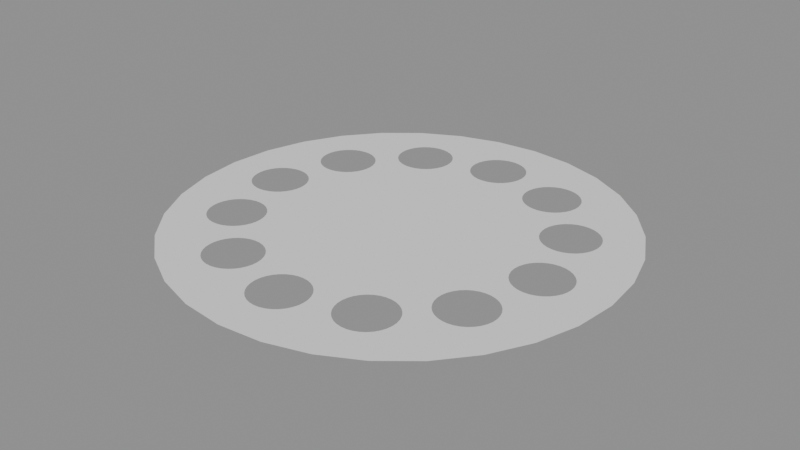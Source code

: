 # Source: phone.blend  (saved by Blender 5.1.29; exported with 4.5.12 LTS)
import bpy
from mathutils import Matrix  # noqa: F401  (used for matrix-valued properties, if any)

bpy.ops.wm.read_factory_settings(use_empty=True)
scene = bpy.context.scene
scene.name = 'Scene.001'

# ---- meshes
me_circle_002 = bpy.data.meshes.new('Circle.002')
me_circle_002.from_pydata([(0.0, 1.0, 0.0), (-0.1951, 0.9808, 0.0), (-0.3827, 0.9239, 0.0), (-0.5556, 0.8315, 0.0), (-0.7071, 0.7071, 0.0), (-0.8315, 0.5556, 0.0), (-0.9239, 0.3827, 0.0), (-0.9808, 0.1951, 0.0), (-1.0, 0.0, 0.0), (-0.9808, -0.1951, 0.0), (-0.9239, -0.3827, 0.0), (-0.8315, -0.5556, 0.0), (-0.7071, -0.7071, 0.0), (-0.5556, -0.8315, 0.0), (-0.3827, -0.9239, 0.0), (-0.1951, -0.9808, 0.0), (0.0, -1.0, 0.0), (0.1951, -0.9808, 0.0), (0.3827, -0.9239, 0.0), (0.5556, -0.8315, 0.0), (0.7071, -0.7071, 0.0), (0.8315, -0.5556, 0.0), (0.9239, -0.3827, 0.0), (0.9808, -0.1951, 0.0), (1.0, 0.0, 0.0), (0.9808, 0.1951, 0.0), (0.9239, 0.3827, 0.0), (0.8315, 0.5556, 0.0), (0.7071, 0.7071, 0.0), (0.5556, 0.8315, 0.0), (0.3827, 0.9239, 0.0), (0.1951, 0.9808, 0.0), (-0.7341, 0.3416, 0.0), (-0.73, 0.3168, 0.0), (-0.7333, 0.3667, 0.0), (-0.7172, 0.4141, 0.0), (-0.7212, 0.2933, 0.0), (-0.7276, 0.3912, 0.0), (-0.6629, 0.465, 0.0), (-0.6842, 0.4517, 0.0), (-0.6146, 0.4779, 0.0), (-0.565, 0.4714, 0.0), (-0.5895, 0.4771, 0.0), (-0.6394, 0.4738, 0.0), (-0.7026, 0.4345, 0.0), (-0.4771, 0.5895, 0.0), (-0.4779, 0.6146, 0.0), (-0.461, 0.5421, 0.0), (-0.465, 0.6629, 0.0), (-0.4714, 0.565, 0.0), (-0.4738, 0.6394, 0.0), (-0.4345, 0.7026, 0.0), (-0.3912, 0.7276, 0.0), (-0.4141, 0.7172, 0.0), (-0.3416, 0.7341, 0.0), (-0.2933, 0.7212, 0.0), (-0.3168, 0.73, 0.0), (-0.3667, 0.7333, 0.0), (-0.4517, 0.6842, 0.0), (-0.5421, 0.461, 0.0), (-0.7341, -0.3416, 0.0), (-0.7333, -0.3667, 0.0), (-0.73, -0.3168, 0.0), (-0.7172, -0.4141, 0.0), (-0.7276, -0.3912, 0.0), (-0.7212, -0.2933, 0.0), (-0.6629, -0.465, 0.0), (-0.6842, -0.4517, 0.0), (-0.6146, -0.4779, 0.0), (-0.565, -0.4714, 0.0), (-0.5895, -0.4771, 0.0), (-0.6394, -0.4738, 0.0), (-0.7026, -0.4345, 0.0), (-0.4779, -0.6146, 0.0), (-0.4771, -0.5895, 0.0), (-0.465, -0.6629, 0.0), (-0.461, -0.5421, 0.0), (-0.4738, -0.6394, 0.0), (-0.4714, -0.565, 0.0), (-0.4345, -0.7026, 0.0), (-0.3912, -0.7276, 0.0), (-0.4141, -0.7172, 0.0), (-0.3416, -0.7341, 0.0), (-0.2933, -0.7212, 0.0), (-0.3168, -0.73, 0.0), (-0.3667, -0.7333, 0.0), (-0.4517, -0.6842, 0.0), (-0.5421, -0.461, 0.0), (0.2933, -0.7212, 0.0), (0.3168, -0.73, 0.0), (0.3416, -0.7341, 0.0), (0.3667, -0.7333, 0.0), (0.4141, -0.7172, 0.0), (0.3912, -0.7276, 0.0), (0.4517, -0.6842, 0.0), (0.461, -0.5421, 0.0), (0.4779, -0.6146, 0.0), (0.4738, -0.6394, 0.0), (0.4771, -0.5895, 0.0), (0.465, -0.6629, 0.0), (0.4714, -0.565, 0.0), (0.4345, -0.7026, 0.0), (0.5421, -0.461, 0.0), (0.5895, -0.4771, 0.0), (0.565, -0.4714, 0.0), (0.6394, -0.4738, 0.0), (0.6842, -0.4517, 0.0), (0.6629, -0.465, 0.0), (0.6146, -0.4779, 0.0), (0.7026, -0.4345, 0.0), (0.7172, -0.4141, 0.0), (0.7212, -0.2933, 0.0), (0.7333, -0.3667, 0.0), (0.7341, -0.3416, 0.0), (0.7276, -0.3912, 0.0), (0.73, -0.3168, 0.0), (0.2933, 0.7212, 0.0), (0.3168, 0.73, 0.0), (0.3416, 0.7341, 0.0), (0.3667, 0.7333, 0.0), (0.4141, 0.7172, 0.0), (0.3912, 0.7276, 0.0), (0.4517, 0.6842, 0.0), (0.461, 0.5421, 0.0), (0.4779, 0.6146, 0.0), (0.4771, 0.5895, 0.0), (0.4738, 0.6394, 0.0), (0.4714, 0.565, 0.0), (0.465, 0.6629, 0.0), (0.4345, 0.7026, 0.0), (0.5421, 0.461, 0.0), (0.5895, 0.4771, 0.0), (0.565, 0.4714, 0.0), (0.6394, 0.4738, 0.0), (0.6842, 0.4517, 0.0), (0.6629, 0.465, 0.0), (0.6146, 0.4779, 0.0), (0.7026, 0.4345, 0.0), (0.7212, 0.2933, 0.0), (0.7172, 0.4141, 0.0), (0.7341, 0.3416, 0.0), (0.7333, 0.3667, 0.0), (0.73, 0.3168, 0.0), (0.7276, 0.3912, 0.0), (-0.8282, -5.96e-08, 0.0), (-0.8257, -0.025, 0.0), (-0.8257, 0.025, 0.0), (-0.8184, 0.04905, 0.0), (-0.8066, -0.07121, 0.0), (-0.8066, 0.07121, 0.0), (-0.7906, -0.09063, 0.0), (-0.8184, -0.04905, 0.0), (-0.7906, 0.09063, 0.0), (-0.749, 0.1184, 0.0), (-0.7712, -0.1066, 0.0), (-0.7712, 0.1066, 0.0), (-0.725, -0.1257, 0.0), (-0.749, -0.1184, 0.0), (-0.725, 0.1257, 0.0), (-0.675, -0.1257, 0.0), (-0.6907, -0.2536, 0.0), (-0.6703, -0.239, 0.0), (-0.7, -0.1282, 0.0), (-0.675, 0.1257, 0.0), (-0.7, 0.1282, 0.0), (-0.6703, 0.239, 0.0), (-0.6907, 0.2536, 0.0), (-0.6474, -0.2286, 0.0), (-0.6229, 0.2229, 0.0), (-0.6229, -0.2229, 0.0), (-0.651, -0.1184, 0.0), (-0.6288, -0.1066, 0.0), (-0.6288, 0.1066, 0.0), (-0.651, 0.1184, 0.0), (-0.6474, 0.2286, 0.0), (-0.7079, -0.272, 0.0), (-0.7079, 0.272, 0.0), (-0.5934, -0.07121, 0.0), (-0.5816, 0.04905, 0.0), (-0.5816, -0.04905, 0.0), (-0.5934, 0.07121, 0.0), (-0.5718, -1.192e-07, 0.0), (-0.5495, -0.235, 0.0), (-0.5495, 0.235, 0.0), (-0.573, -0.2262, 0.0), (-0.6094, -0.09063, 0.0), (-0.5282, -0.2483, 0.0), (-0.5743, -0.025, 0.0), (-0.5743, 0.025, 0.0), (-0.5282, 0.2483, 0.0), (-0.573, 0.2262, 0.0), (-0.6094, 0.09063, 0.0), (-0.4952, -0.2859, 0.0), (-0.5045, -0.428, 0.0), (-0.5099, -0.2655, 0.0), (-0.5099, 0.2655, 0.0), (-0.5045, 0.428, 0.0), (-0.4849, 0.3088, 0.0), (-0.4783, -0.3584, 0.0), (-0.4783, 0.3584, 0.0), (-0.4824, -0.3832, 0.0), (-0.4791, -0.3333, 0.0), (-0.4791, 0.3333, 0.0), (-0.4824, 0.3832, 0.0), (-0.4913, -0.4067, 0.0), (-0.4849, -0.3088, 0.0), (-0.4952, 0.2859, 0.0), (-0.4913, 0.4067, 0.0), (-0.5217, -0.4464, 0.0), (-0.5217, 0.4464, 0.0), (-0.5978, -0.2221, 0.0), (-0.5978, 0.2221, 0.0), (-0.428, -0.5045, 0.0), (-0.4464, -0.5217, 0.0), (-0.4464, 0.5217, 0.0), (-0.3832, 0.4824, 0.0), (-0.3832, -0.4824, 0.0), (-0.4067, 0.4913, 0.0), (-0.4067, -0.4913, 0.0), (-0.428, 0.5045, 0.0), (-0.3333, -0.4791, 0.0), (-0.3333, 0.4791, 0.0), (-0.3088, -0.4849, 0.0), (-0.3088, 0.4849, 0.0), (-0.3584, -0.4783, 0.0), (-0.3584, 0.4783, 0.0), (-0.2655, -0.5099, 0.0), (-0.2483, 0.5282, 0.0), (-0.2536, -0.6907, 0.0), (-0.2483, -0.5282, 0.0), (-0.2655, 0.5099, 0.0), (-0.2536, 0.6907, 0.0), (-0.2229, -0.6229, 0.0), (-0.2286, -0.6474, 0.0), (-0.2262, -0.573, 0.0), (-0.2262, 0.573, 0.0), (-0.2286, 0.6474, 0.0), (-0.239, -0.6703, 0.0), (-0.235, -0.5495, 0.0), (-0.235, 0.5495, 0.0), (-0.239, 0.6703, 0.0), (-0.272, -0.7079, 0.0), (-0.2859, -0.4952, 0.0), (-0.2859, 0.4952, 0.0), (-0.272, 0.7079, 0.0), (-0.1282, 0.7, 0.0), (-0.1282, -0.7, 0.0), (-0.1257, -0.725, 0.0), (-0.1257, -0.675, 0.0), (-0.1257, 0.675, 0.0), (-0.1257, 0.725, 0.0), (-0.1066, -0.7712, 0.0), (-0.1066, -0.6288, 0.0), (-0.1066, 0.6288, 0.0), (-0.1066, 0.7712, 0.0), (-0.1184, -0.749, 0.0), (-0.1184, -0.651, 0.0), (-0.2221, -0.5978, 0.0), (-0.2221, 0.5978, 0.0), (-0.1184, 0.651, 0.0), (-0.1184, 0.749, 0.0), (-0.04905, -0.8184, 0.0), (-0.07121, -0.8066, 0.0), (-0.07121, -0.5934, 0.0), (-0.07121, 0.5934, 0.0), (-0.07121, 0.8066, 0.0), (-0.025, 0.5743, 0.0), (-8.941e-08, -0.8282, 0.0), (-2.98e-08, 0.5718, 0.0), (0.0, 0.8282, 0.0), (-0.025, -0.8257, 0.0), (-0.025, -0.5743, 0.0), (-0.025, 0.8257, 0.0), (-0.04905, -0.5816, 0.0), (-0.04905, 0.5816, 0.0), (-0.04905, 0.8184, 0.0), (-0.09063, 0.7906, 0.0), (-0.09063, -0.7906, 0.0), (-0.09063, -0.6094, 0.0), (-0.09063, 0.6094, 0.0), (-0.2229, 0.6229, 0.0), (2.98e-08, -0.5718, 0.0), (0.025, -0.5743, 0.0), (0.025, -0.8257, 0.0), (0.025, 0.5743, 0.0), (0.025, 0.8257, 0.0), (0.04905, 0.8184, 0.0), (0.07121, -0.8066, 0.0), (0.07121, -0.5934, 0.0), (0.07121, 0.5934, 0.0), (0.07121, 0.8066, 0.0), (0.04905, -0.8184, 0.0), (0.04905, -0.5816, 0.0), (0.04905, 0.5816, 0.0), (0.09063, 0.7906, 0.0), (0.1066, -0.7712, 0.0), (0.1066, -0.6288, 0.0), (0.1066, 0.6288, 0.0), (0.1066, 0.7712, 0.0), (0.1282, -0.7, 0.0), (0.1282, 0.7, 0.0), (0.1257, -0.725, 0.0), (0.1257, -0.675, 0.0), (0.1257, 0.675, 0.0), (0.1257, 0.725, 0.0), (0.1184, -0.749, 0.0), (0.1184, -0.651, 0.0), (0.2221, -0.5978, 0.0), (0.2221, 0.5978, 0.0), (0.1184, 0.651, 0.0), (0.1184, 0.749, 0.0), (0.09063, -0.7906, 0.0), (0.09063, -0.6094, 0.0), (0.09063, 0.6094, 0.0), (0.2229, 0.6229, 0.0), (0.2286, -0.6474, 0.0), (0.2262, -0.573, 0.0), (0.2262, 0.573, 0.0), (0.2286, 0.6474, 0.0), (0.2655, -0.5099, 0.0), (0.2536, -0.6907, 0.0), (0.2483, -0.5282, 0.0), (0.2483, 0.5282, 0.0), (0.2536, 0.6907, 0.0), (0.239, -0.6703, 0.0), (0.235, -0.5495, 0.0), (0.235, 0.5495, 0.0), (0.239, 0.6703, 0.0), (0.2859, 0.4952, 0.0), (0.3333, -0.4791, 0.0), (0.3333, 0.4791, 0.0), (0.3088, -0.4849, 0.0), (0.3088, 0.4849, 0.0), (0.3832, -0.4824, 0.0), (0.3832, 0.4824, 0.0), (0.428, -0.5045, 0.0), (0.4464, 0.5217, 0.0), (0.4464, -0.5217, 0.0), (0.428, 0.5045, 0.0), (0.4067, -0.4913, 0.0), (0.4067, 0.4913, 0.0), (0.3584, -0.4783, 0.0), (0.3584, 0.4783, 0.0), (0.272, -0.7079, 0.0), (0.2859, -0.4952, 0.0), (0.2655, 0.5099, 0.0), (0.272, 0.7079, 0.0), (0.2229, -0.6229, 0.0), (0.4783, -0.3584, 0.0), (0.4824, 0.3832, 0.0), (0.4824, -0.3832, 0.0), (0.4791, -0.3333, 0.0), (0.4791, 0.3333, 0.0), (0.4783, 0.3584, 0.0), (0.4952, -0.2859, 0.0), (0.5099, 0.2655, 0.0), (0.5045, -0.428, 0.0), (0.5099, -0.2655, 0.0), (0.4952, 0.2859, 0.0), (0.5045, 0.428, 0.0), (0.4913, -0.4067, 0.0), (0.4849, -0.3088, 0.0), (0.4849, 0.3088, 0.0), (0.4913, 0.4067, 0.0), (0.5495, -0.235, 0.0), (0.5495, 0.235, 0.0), (0.5743, 0.025, 0.0), (0.5934, -0.07121, 0.0), (0.5934, 0.07121, 0.0), (0.5816, -0.04905, 0.0), (0.5816, 0.04905, 0.0), (0.573, -0.2262, 0.0), (0.6094, -0.09063, 0.0), (0.5282, -0.2483, 0.0), (0.5743, -0.025, 0.0), (0.5718, 0.0, 0.0), (0.5282, 0.2483, 0.0), (0.573, 0.2262, 0.0), (0.5217, -0.4464, 0.0), (0.5217, 0.4464, 0.0), (0.6474, -0.2286, 0.0), (0.6229, -0.2229, 0.0), (0.651, -0.1184, 0.0), (0.6288, -0.1066, 0.0), (0.6288, 0.1066, 0.0), (0.651, 0.1184, 0.0), (0.6229, 0.2229, 0.0), (0.6703, 0.239, 0.0), (0.6907, -0.2536, 0.0), (0.6703, -0.239, 0.0), (0.7, -0.1282, 0.0), (0.675, -0.1257, 0.0), (0.675, 0.1257, 0.0), (0.7, 0.1282, 0.0), (0.6907, 0.2536, 0.0), (0.6474, 0.2286, 0.0), (0.7712, -0.1066, 0.0), (0.749, -0.1184, 0.0), (0.749, 0.1184, 0.0), (0.725, -0.1257, 0.0), (0.725, 0.1257, 0.0), (0.7079, 0.272, 0.0), (0.7712, 0.1066, 0.0), (0.7906, 0.09063, 0.0), (0.8066, -0.07121, 0.0), (0.8066, 0.07121, 0.0), (0.8282, 0.0, 0.0), (0.8257, -0.025, 0.0), (0.8184, -0.04905, 0.0), (0.8257, 0.025, 0.0), (0.8184, 0.04905, 0.0), (0.7906, -0.09063, 0.0), (0.7079, -0.272, 0.0), (0.5978, -0.2221, 0.0), (0.6094, 0.09063, 0.0), (0.5978, 0.2221, 0.0)], [], [(315, 302, 299, 301, 305, 295, 311, 287, 291, 283, 267, 16, 17, 18, 19, 20, 21, 22, 23, 24, 406, 407, 408, 404, 411, 396, 397, 399, 390, 391, 380, 389, 388, 412, 111, 115, 113, 112, 114, 110, 109, 106, 107, 105, 108, 103, 104, 102, 378, 337, 95, 100, 98, 96, 97, 99, 94, 101, 92, 93, 91, 90, 89, 88, 343, 320, 324), (392, 393, 400, 398, 402, 403, 405, 410, 409, 406, 24, 25, 26, 27, 28, 29, 30, 31, 0, 1, 2, 3, 4, 5, 6, 7, 8, 9, 10, 11, 12, 13, 14, 15, 16, 267, 270, 261, 262, 277, 251, 255, 247, 246, 248, 233, 237, 228, 241, 83, 84, 82, 85, 80, 81, 79, 86, 75, 77, 73, 74, 78, 76, 213, 208, 87, 69, 70, 68, 71, 66, 67, 72, 63, 64, 61, 60, 62, 65, 175, 160, 161, 167, 159, 162, 156, 157, 154, 150, 148, 151, 145, 144, 146, 147, 149, 152, 155, 153, 158, 164, 163, 174, 165, 166, 176, 36, 33, 32, 34, 37, 35, 44, 39, 38, 43, 40, 42, 41, 59, 209, 214, 47, 49, 45, 46, 50, 48, 58, 51, 53, 52, 57, 54, 56, 55, 244, 231, 240, 236, 249, 245, 250, 260, 254, 276, 265, 275, 272, 269, 285, 286, 290, 294, 298, 310, 304, 300, 303, 318, 327, 323, 346, 116, 117, 118, 119, 121, 120, 129, 122, 128, 126, 124, 125, 127, 123, 336, 379, 130, 132, 131, 136, 133, 135, 134, 137, 139, 143, 141, 140, 142, 138, 401, 394, 387, 395), (395, 386, 415, 377, 365, 376, 355, 358, 362, 352, 353, 349, 363, 359, 379, 336, 338, 340, 334, 342, 330, 332, 328, 345, 322, 326, 317, 308, 314, 318, 303, 309, 297, 313, 289, 293, 284, 268, 266, 274, 264, 279, 253, 259, 249, 236, 280, 258, 235, 239, 227, 230, 243, 223, 221, 225, 215, 217, 219, 214, 209, 196, 207, 203, 199, 202, 197, 206, 195, 189, 183, 190, 211, 168, 174, 163, 173, 172, 191, 180, 178, 188, 181, 187, 179, 177, 185, 171, 170, 159, 167, 169, 210, 184, 182, 186, 194, 192, 205, 201, 198, 200, 204, 193, 208, 213, 212, 218, 216, 224, 220, 222, 242, 226, 229, 238, 234, 257, 232, 233, 248, 256, 252, 278, 263, 273, 271, 281, 282, 292, 288, 312, 296, 306, 302, 315, 347, 307, 316, 325, 321, 319, 344, 331, 329, 341, 333, 339, 335, 337, 378, 356, 360, 350, 348, 351, 361, 354, 357, 373, 364, 371, 413, 381, 380, 391, 382, 383, 372, 367, 369, 374, 375, 366, 370, 368, 414, 384, 385, 392)])
_uv = me_circle_002.uv_layers.new(name='UVMap')
_uv.uv.foreach_set('vector', [0.0, 0.0, 0.0, 0.0, 0.0, 0.0, 0.0, 0.0, 0.0, 0.0, 0.0, 0.0, 0.0, 0.0, 0.0, 0.0, 0.0, 0.0, 0.0, 0.0, 0.0, 0.0, 0.0, 0.0, 0.0, 0.0, 0.0, 0.0, 0.0, 0.0, 0.0, 0.0, 0.0, 0.0, 0.0, 0.0, 0.0, 0.0, 0.0, 0.0, 0.0, 0.0, 0.0, 0.0, 0.0, 0.0, 0.0, 0.0, 0.0, 0.0, 0.0, 0.0, 0.0, 0.0, 0.0, 0.0, 0.0, 0.0, 0.0, 0.0, 0.0, 0.0, 0.0, 0.0, 0.0, 0.0, 0.0, 0.0, 0.0, 0.0, 0.0, 0.0, 0.0, 0.0, 0.0, 0.0, 0.0, 0.0, 0.0, 0.0, 0.0, 0.0, 0.0, 0.0, 0.0, 0.0, 0.0, 0.0, 0.0, 0.0, 0.0, 0.0, 0.0, 0.0, 0.0, 0.0, 0.0, 0.0, 0.0, 0.0, 0.0, 0.0, 0.0, 0.0, 0.0, 0.0, 0.0, 0.0, 0.0, 0.0, 0.0, 0.0, 0.0, 0.0, 0.0, 0.0, 0.0, 0.0, 0.0, 0.0, 0.0, 0.0, 0.0, 0.0, 0.0, 0.0, 0.0, 0.0, 0.0, 0.0, 0.0, 0.0, 0.0, 0.0, 0.0, 0.0, 0.0, 0.0, 0.0, 0.0, 0.0, 0.0, 0.0, 0.0, 0.0, 0.0, 0.0, 0.0, 0.0, 0.0, 0.0, 0.0, 0.0, 0.0, 0.0, 0.0, 0.0, 0.0, 0.0, 0.0, 0.0, 0.0, 0.0, 0.0, 0.0, 0.0, 0.0, 0.0, 0.0, 0.0, 0.0, 0.0, 0.0, 0.0, 0.0, 0.0, 0.0, 0.0, 0.0, 0.0, 0.0, 0.0, 0.0, 0.0, 0.0, 0.0, 0.0, 0.0, 0.0, 0.0, 0.0, 0.0, 0.0, 0.0, 0.0, 0.0, 0.0, 0.0, 0.0, 0.0, 0.0, 0.0, 0.0, 0.0, 0.0, 0.0, 0.0, 0.0, 0.0, 0.0, 0.0, 0.0, 0.0, 0.0, 0.0, 0.0, 0.0, 0.0, 0.0, 0.0, 0.0, 0.0, 0.0, 0.0, 0.0, 0.0, 0.0, 0.0, 0.0, 0.0, 0.0, 0.0, 0.0, 0.0, 0.0, 0.0, 0.0, 0.0, 0.0, 0.0, 0.0, 0.0, 0.0, 0.0, 0.0, 0.0, 0.0, 0.0, 0.0, 0.0, 0.0, 0.0, 0.0, 0.0, 0.0, 0.0, 0.0, 0.0, 0.0, 0.0, 0.0, 0.0, 0.0, 0.0, 0.0, 0.0, 0.0, 0.0, 0.0, 0.0, 0.0, 0.0, 0.0, 0.0, 0.0, 0.0, 0.0, 0.0, 0.0, 0.0, 0.0, 0.0, 0.0, 0.0, 0.0, 0.0, 0.0, 0.0, 0.0, 0.0, 0.0, 0.0, 0.0, 0.0, 0.0, 0.0, 0.0, 0.0, 0.0, 0.0, 0.0, 0.0, 0.0, 0.0, 0.0, 0.0, 0.0, 0.0, 0.0, 0.0, 0.0, 0.0, 0.0, 0.0, 0.0, 0.0, 0.0, 0.0, 0.0, 0.0, 0.0, 0.0, 0.0, 0.0, 0.0, 0.0, 0.0, 0.0, 0.0, 0.0, 0.0, 0.0, 0.0, 0.0, 0.0, 0.0, 0.0, 0.0, 0.0, 0.0, 0.0, 0.0, 0.0, 0.0, 0.0, 0.0, 0.0, 0.0, 0.0, 0.0, 0.0, 0.0, 0.0, 0.0, 0.0, 0.0, 0.0, 0.0, 0.0, 0.0, 0.0, 0.0, 0.0, 0.0, 0.0, 0.0, 0.0, 0.0, 0.0, 0.0, 0.0, 0.0, 0.0, 0.0, 0.0, 0.0, 0.0, 0.0, 0.0, 0.0, 0.0, 0.0, 0.0, 0.0, 0.0, 0.0, 0.0, 0.0, 0.0, 0.0, 0.0, 0.0, 0.0, 0.0, 0.0, 0.0, 0.0, 0.0, 0.0, 0.0, 0.0, 0.0, 0.0, 0.0, 0.0, 0.0, 0.0, 0.0, 0.0, 0.0, 0.0, 0.0, 0.0, 0.0, 0.0, 0.0, 0.0, 0.0, 0.0, 0.0, 0.0, 0.0, 0.0, 0.0, 0.0, 0.0, 0.0, 0.0, 0.0, 0.0, 0.0, 0.0, 0.0, 0.0, 0.0, 0.0, 0.0, 0.0, 0.0, 0.0, 0.0, 0.0, 0.0, 0.0, 0.0, 0.0, 0.0, 0.0, 0.0, 0.0, 0.0, 0.0, 0.0, 0.0, 0.0, 0.0, 0.0, 0.0, 0.0, 0.0, 0.0, 0.0, 0.0, 0.0, 0.0, 0.0, 0.0, 0.0, 0.0, 0.0, 0.0, 0.0, 0.0, 0.0, 0.0, 0.0, 0.0, 0.0, 0.0, 0.0, 0.0, 0.0, 0.0, 0.0, 0.0, 0.0, 0.0, 0.0, 0.0, 0.0, 0.0, 0.0, 0.0, 0.0, 0.0, 0.0, 0.0, 0.0, 0.0, 0.0, 0.0, 0.0, 0.0, 0.0, 0.0, 0.0, 0.0, 0.0, 0.0, 0.0, 0.0, 0.0, 0.0, 0.0, 0.0, 0.0, 0.0, 0.0, 0.0, 0.0, 0.0, 0.0, 0.0, 0.0, 0.0, 0.0, 0.0, 0.0, 0.0, 0.0, 0.0, 0.0, 0.0, 0.0, 0.0, 0.0, 0.0, 0.0, 0.0, 0.0, 0.0, 0.0, 0.0, 0.0, 0.0, 0.0, 0.0, 0.0, 0.0, 0.0, 0.0, 0.0, 0.0, 0.0, 0.0, 0.0, 0.0, 0.0, 0.0, 0.0, 0.0, 0.0, 0.0, 0.0, 0.0, 0.0, 0.0, 0.0, 0.0, 0.0, 0.0, 0.0, 0.0, 0.0, 0.0, 0.0, 0.0, 0.0, 0.0, 0.0, 0.0, 0.0, 0.0, 0.0, 0.0, 0.0, 0.0, 0.0, 0.0, 0.0, 0.0, 0.0, 0.0, 0.0, 0.0, 0.0, 0.0, 0.0, 0.0, 0.0, 0.0, 0.0, 0.0, 0.0, 0.0, 0.0, 0.0, 0.0, 0.0, 0.0, 0.0, 0.0, 0.0, 0.0, 0.0, 0.0, 0.0, 0.0, 0.0, 0.0, 0.0, 0.0, 0.0, 0.0, 0.0, 0.0, 0.0, 0.0, 0.0, 0.0, 0.0, 0.0, 0.0, 0.0, 0.0, 0.0, 0.0, 0.0, 0.0, 0.0, 0.0, 0.0, 0.0, 0.0, 0.0, 0.0, 0.0, 0.0, 0.0, 0.0, 0.0, 0.0, 0.0, 0.0, 0.0, 0.0, 0.0, 0.0, 0.0, 0.0, 0.0, 0.0, 0.0, 0.0, 0.0, 0.0, 0.0, 0.0, 0.0, 0.0, 0.0, 0.0, 0.0, 0.0, 0.0, 0.0, 0.0, 0.0, 0.0, 0.0, 0.0, 0.0, 0.0, 0.0, 0.0, 0.0, 0.0, 0.0, 0.0, 0.0, 0.0, 0.0, 0.0, 0.0, 0.0, 0.0, 0.0, 0.0, 0.0, 0.0, 0.0, 0.0, 0.0, 0.0, 0.0, 0.0, 0.0, 0.0, 0.0, 0.0, 0.0, 0.0, 0.0, 0.0, 0.0, 0.0, 0.0, 0.0, 0.0, 0.0, 0.0, 0.0, 0.0, 0.0, 0.0, 0.0, 0.0, 0.0, 0.0, 0.0, 0.0, 0.0, 0.0, 0.0, 0.0, 0.0, 0.0, 0.0, 0.0, 0.0, 0.0, 0.0, 0.0, 0.0, 0.0, 0.0, 0.0, 0.0, 0.0, 0.0, 0.0, 0.0, 0.0, 0.0, 0.0, 0.0, 0.0, 0.0, 0.0, 0.0, 0.0, 0.0, 0.0, 0.0, 0.0, 0.0, 0.0, 0.0, 0.0, 0.0, 0.0, 0.0, 0.0, 0.0, 0.0, 0.0, 0.0, 0.0, 0.0, 0.0, 0.0, 0.0, 0.0, 0.0, 0.0, 0.0, 0.0, 0.0, 0.0, 0.0, 0.0, 0.0, 0.0, 0.0, 0.0, 0.0, 0.0, 0.0, 0.0, 0.0, 0.0, 0.0, 0.0, 0.0, 0.0, 0.0, 0.0, 0.0, 0.0, 0.0, 0.0, 0.0, 0.0, 0.0, 0.0, 0.0, 0.0, 0.0, 0.0, 0.0, 0.0, 0.0, 0.0, 0.0, 0.0, 0.0, 0.0, 0.0, 0.0, 0.0, 0.0, 0.0, 0.0, 0.0, 0.0, 0.0, 0.0, 0.0, 0.0, 0.0, 0.0, 0.0, 0.0, 0.0, 0.0, 0.0, 0.0, 0.0, 0.0, 0.0, 0.0, 0.0, 0.0, 0.0, 0.0, 0.0, 0.0, 0.0, 0.0, 0.0, 0.0, 0.0, 0.0, 0.0, 0.0, 0.0, 0.0, 0.0, 0.0, 0.0, 0.0, 0.0, 0.0, 0.0, 0.0, 0.0, 0.0, 0.0, 0.0, 0.0, 0.0, 0.0, 0.0, 0.0, 0.0, 0.0, 0.0, 0.0])
me_circle_002.materials.append(None)
me_circle_002.update()

# ---- objects
ob_circle_001 = bpy.data.objects.new('Circle.001', me_circle_002)

# ---- transforms, parenting, visibility, modifiers, constraints
ob_circle_001.location = (0.0, 0.0, 0.0)

# ---- collection membership
scene.collection.objects.link(ob_circle_001)

# ---- scene / render settings (as saved in the file)
scene.frame_start = 1; scene.frame_end = 250; scene.frame_set(1)
scene.render.engine = 'BLENDER_EEVEE_NEXT'
scene.render.image_settings.exr_codec = 'NONE'
scene.render.use_bake_clear = False
scene.render.bake_margin = 0
scene.render.bake_bias = 0.0
scene.render.bake_samples = 0
scene.render.simplify_subdivision_render = 0
scene.render.simplify_child_particles_render = 0.0
scene.eevee.use_volume_custom_range = False
scene.eevee.gtao_distance = 0.0
scene.eevee.use_fast_gi = False
bpy.context.view_layer.update()

# ---- added for rendering (the .blend has no active camera and no usable light): camera, sun + grey world if the file has none
cam_auto = bpy.data.cameras.new('AutoCamera')
cam_auto.lens = 50.0
cam_auto.sensor_width = 36.0
cam_auto.clip_end = 1000.0
ob_auto_camera = bpy.data.objects.new('AutoCamera', cam_auto)
scene.collection.objects.link(ob_auto_camera)
ob_auto_camera.location = (2.61693, -3.14032, 2.09354)
ob_auto_camera.rotation_euler = (1.09748, -7.21219e-08, 0.694738)
scene.camera = ob_auto_camera
light_auto_sun = bpy.data.lights.new('AutoSun', 'SUN')
light_auto_sun.energy = 3.0
light_auto_sun.angle = 0.0523599
ob_auto_sun = bpy.data.objects.new('AutoSun', light_auto_sun)
scene.collection.objects.link(ob_auto_sun)
ob_auto_sun.rotation_euler = (0.872665, 0.174533, 0.523599)
if scene.world is None:
    world_auto = bpy.data.worlds.new('AutoWorld')
    world_auto.color = (0.3, 0.3, 0.3)
    scene.world = world_auto
bpy.context.view_layer.update()
